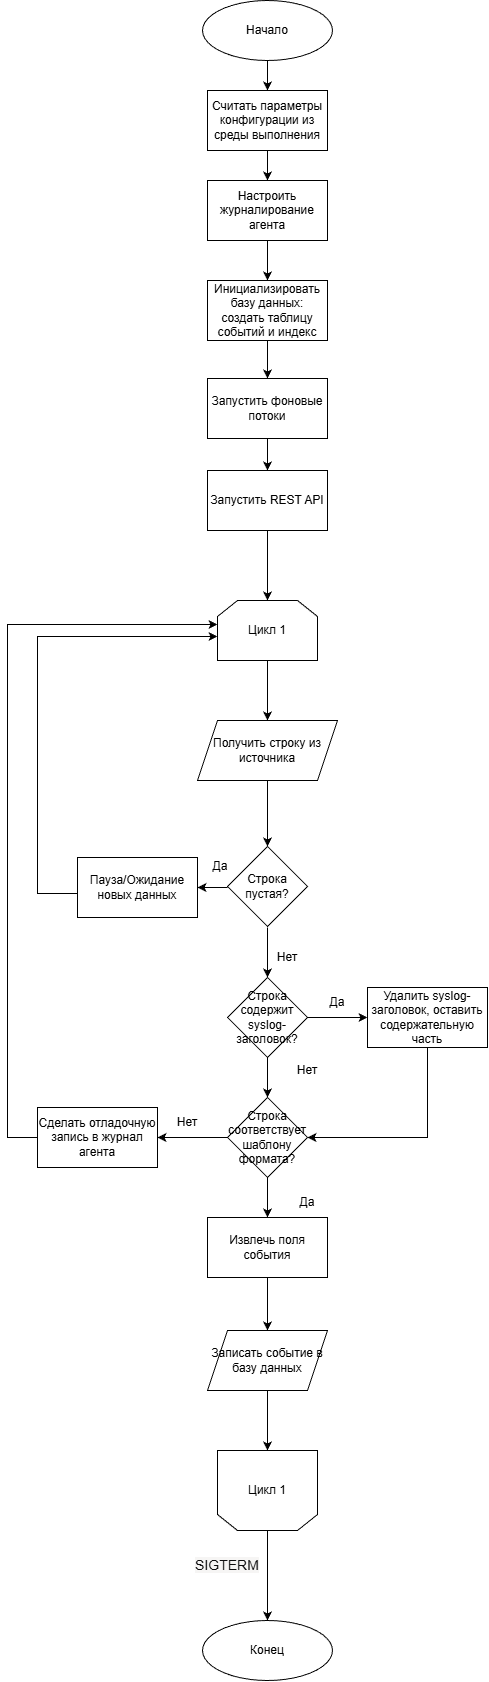

The diagram above was exported from draw.io. Its source (the exported page's mxGraphModel, read from the mxfile embedded in the PNG):
<mxGraphModel dx="3664" dy="2267" grid="1" gridSize="10" guides="1" tooltips="1" connect="1" arrows="1" fold="1" page="1" pageScale="1" pageWidth="1169" pageHeight="827" math="0" shadow="0">
  <root>
    <mxCell id="0" />
    <mxCell id="1" parent="0" />
    <mxCell id="WURkr2prkA8VFTguJxzd-36" parent="1" style="ellipse;whiteSpace=wrap;html=1;" value="Начало" vertex="1">
      <mxGeometry height="60" width="130" x="-535" y="-800" as="geometry" />
    </mxCell>
    <mxCell id="WURkr2prkA8VFTguJxzd-37" parent="1" style="rounded=0;whiteSpace=wrap;html=1;" value="Считать параметры конфигурации из среды выполнения" vertex="1">
      <mxGeometry height="60" width="120" x="-530" y="-710" as="geometry" />
    </mxCell>
    <mxCell id="WURkr2prkA8VFTguJxzd-38" parent="1" style="rounded=0;whiteSpace=wrap;html=1;" value="Настроить журналирование агента" vertex="1">
      <mxGeometry height="60" width="120" x="-530" y="-620" as="geometry" />
    </mxCell>
    <mxCell id="WURkr2prkA8VFTguJxzd-39" parent="1" style="rounded=0;whiteSpace=wrap;html=1;" value="Инициализировать базу данных: создать таблицу событий и индекс" vertex="1">
      <mxGeometry height="60" width="120" x="-530" y="-520" as="geometry" />
    </mxCell>
    <mxCell id="WURkr2prkA8VFTguJxzd-40" parent="1" style="rounded=0;whiteSpace=wrap;html=1;" value="Запустить фоновые потоки" vertex="1">
      <mxGeometry height="60" width="120" x="-530" y="-422" as="geometry" />
    </mxCell>
    <mxCell id="WURkr2prkA8VFTguJxzd-41" parent="1" style="rounded=0;whiteSpace=wrap;html=1;" value="Запустить REST API" vertex="1">
      <mxGeometry height="60" width="120" x="-530" y="-330" as="geometry" />
    </mxCell>
    <mxCell id="WURkr2prkA8VFTguJxzd-42" parent="1" style="shape=parallelogram;perimeter=parallelogramPerimeter;whiteSpace=wrap;html=1;fixedSize=1;" value="Получить строку из источника" vertex="1">
      <mxGeometry height="60" width="140" x="-540" y="-80" as="geometry" />
    </mxCell>
    <mxCell id="WURkr2prkA8VFTguJxzd-50" edge="1" parent="1" source="WURkr2prkA8VFTguJxzd-36" style="endArrow=classic;html=1;rounded=0;exitX=0.5;exitY=1;exitDx=0;exitDy=0;entryX=0.5;entryY=0;entryDx=0;entryDy=0;" target="WURkr2prkA8VFTguJxzd-37" value="">
      <mxGeometry height="50" relative="1" width="50" as="geometry">
        <mxPoint x="-160" y="-160" as="sourcePoint" />
        <mxPoint x="-110" y="-210" as="targetPoint" />
      </mxGeometry>
    </mxCell>
    <mxCell id="WURkr2prkA8VFTguJxzd-51" edge="1" parent="1" source="WURkr2prkA8VFTguJxzd-37" style="endArrow=classic;html=1;rounded=0;exitX=0.5;exitY=1;exitDx=0;exitDy=0;entryX=0.5;entryY=0;entryDx=0;entryDy=0;" target="WURkr2prkA8VFTguJxzd-38" value="">
      <mxGeometry height="50" relative="1" width="50" as="geometry">
        <mxPoint x="-610" y="-90" as="sourcePoint" />
        <mxPoint x="-560" y="-140" as="targetPoint" />
      </mxGeometry>
    </mxCell>
    <mxCell id="WURkr2prkA8VFTguJxzd-52" edge="1" parent="1" source="WURkr2prkA8VFTguJxzd-38" style="endArrow=classic;html=1;rounded=0;exitX=0.5;exitY=1;exitDx=0;exitDy=0;entryX=0.5;entryY=0;entryDx=0;entryDy=0;" target="WURkr2prkA8VFTguJxzd-39" value="">
      <mxGeometry height="50" relative="1" width="50" as="geometry">
        <mxPoint x="-610" y="-90" as="sourcePoint" />
        <mxPoint x="-560" y="-140" as="targetPoint" />
      </mxGeometry>
    </mxCell>
    <mxCell id="WURkr2prkA8VFTguJxzd-53" edge="1" parent="1" source="WURkr2prkA8VFTguJxzd-39" style="endArrow=classic;html=1;rounded=0;exitX=0.5;exitY=1;exitDx=0;exitDy=0;entryX=0.5;entryY=0;entryDx=0;entryDy=0;" target="WURkr2prkA8VFTguJxzd-40" value="">
      <mxGeometry height="50" relative="1" width="50" as="geometry">
        <mxPoint x="-610" y="-90" as="sourcePoint" />
        <mxPoint x="-560" y="-140" as="targetPoint" />
      </mxGeometry>
    </mxCell>
    <mxCell id="WURkr2prkA8VFTguJxzd-54" edge="1" parent="1" source="WURkr2prkA8VFTguJxzd-40" style="endArrow=classic;html=1;rounded=0;exitX=0.5;exitY=1;exitDx=0;exitDy=0;entryX=0.5;entryY=0;entryDx=0;entryDy=0;" target="WURkr2prkA8VFTguJxzd-41" value="">
      <mxGeometry height="50" relative="1" width="50" as="geometry">
        <mxPoint x="-610" y="-90" as="sourcePoint" />
        <mxPoint x="-560" y="-140" as="targetPoint" />
      </mxGeometry>
    </mxCell>
    <mxCell id="WURkr2prkA8VFTguJxzd-55" edge="1" parent="1" source="WURkr2prkA8VFTguJxzd-41" style="endArrow=classic;html=1;rounded=0;exitX=0.5;exitY=1;exitDx=0;exitDy=0;entryX=0.5;entryY=0;entryDx=0;entryDy=0;" target="WURkr2prkA8VFTguJxzd-87" value="">
      <mxGeometry height="50" relative="1" width="50" as="geometry">
        <mxPoint x="-610" y="-90" as="sourcePoint" />
        <mxPoint x="-560" y="-140" as="targetPoint" />
      </mxGeometry>
    </mxCell>
    <mxCell id="WURkr2prkA8VFTguJxzd-56" parent="1" style="rhombus;whiteSpace=wrap;html=1;" value="Строка пустая?" vertex="1">
      <mxGeometry height="80" width="80" x="-510" y="46" as="geometry" />
    </mxCell>
    <mxCell id="WURkr2prkA8VFTguJxzd-57" parent="1" style="rounded=0;whiteSpace=wrap;html=1;" value="Пауза/Ожидание новых данных" vertex="1">
      <mxGeometry height="60" width="120" x="-660" y="57" as="geometry" />
    </mxCell>
    <mxCell id="WURkr2prkA8VFTguJxzd-58" parent="1" style="text;html=1;whiteSpace=wrap;strokeColor=none;fillColor=none;align=center;verticalAlign=middle;rounded=0;" value="Да" vertex="1">
      <mxGeometry height="30" width="60" x="-547" y="51" as="geometry" />
    </mxCell>
    <mxCell id="WURkr2prkA8VFTguJxzd-59" parent="1" style="text;html=1;whiteSpace=wrap;strokeColor=none;fillColor=none;align=center;verticalAlign=middle;rounded=0;" value="Нет" vertex="1">
      <mxGeometry height="30" width="60" x="-480" y="142" as="geometry" />
    </mxCell>
    <mxCell id="WURkr2prkA8VFTguJxzd-68" edge="1" parent="1" source="WURkr2prkA8VFTguJxzd-60" style="edgeStyle=orthogonalEdgeStyle;rounded=0;orthogonalLoop=1;jettySize=auto;html=1;" target="WURkr2prkA8VFTguJxzd-63">
      <mxGeometry relative="1" as="geometry" />
    </mxCell>
    <mxCell id="WURkr2prkA8VFTguJxzd-60" parent="1" style="rhombus;whiteSpace=wrap;html=1;" value="Строка содержит syslog-заголовок?" vertex="1">
      <mxGeometry height="80" width="80" x="-510" y="177" as="geometry" />
    </mxCell>
    <mxCell id="WURkr2prkA8VFTguJxzd-61" parent="1" style="text;html=1;whiteSpace=wrap;strokeColor=none;fillColor=none;align=center;verticalAlign=middle;rounded=0;" value="Нет" vertex="1">
      <mxGeometry height="30" width="60" x="-460" y="255" as="geometry" />
    </mxCell>
    <mxCell id="WURkr2prkA8VFTguJxzd-62" parent="1" style="text;html=1;whiteSpace=wrap;strokeColor=none;fillColor=none;align=center;verticalAlign=middle;rounded=0;" value="Да" vertex="1">
      <mxGeometry height="30" width="60" x="-430" y="187" as="geometry" />
    </mxCell>
    <mxCell id="WURkr2prkA8VFTguJxzd-63" parent="1" style="rounded=0;whiteSpace=wrap;html=1;" value="Удалить syslog-заголовок, оставить содержательную часть" vertex="1">
      <mxGeometry height="60" width="120" x="-370" y="187" as="geometry" />
    </mxCell>
    <mxCell id="WURkr2prkA8VFTguJxzd-64" edge="1" parent="1" source="WURkr2prkA8VFTguJxzd-42" style="endArrow=classic;html=1;rounded=0;exitX=0.5;exitY=1;exitDx=0;exitDy=0;entryX=0.5;entryY=0;entryDx=0;entryDy=0;" target="WURkr2prkA8VFTguJxzd-56" value="">
      <mxGeometry height="50" relative="1" width="50" as="geometry">
        <mxPoint x="-630" y="180" as="sourcePoint" />
        <mxPoint x="-580" y="130" as="targetPoint" />
      </mxGeometry>
    </mxCell>
    <mxCell id="WURkr2prkA8VFTguJxzd-65" edge="1" parent="1" style="endArrow=classic;html=1;rounded=0;exitX=0;exitY=0.5;exitDx=0;exitDy=0;" target="WURkr2prkA8VFTguJxzd-57" value="">
      <mxGeometry height="50" relative="1" width="50" as="geometry">
        <mxPoint x="-510" y="87" as="sourcePoint" />
        <mxPoint x="-580" y="287" as="targetPoint" />
      </mxGeometry>
    </mxCell>
    <mxCell id="WURkr2prkA8VFTguJxzd-66" edge="1" parent="1" style="endArrow=classic;html=1;rounded=0;exitX=0.5;exitY=1;exitDx=0;exitDy=0;entryX=0.5;entryY=0;entryDx=0;entryDy=0;" target="WURkr2prkA8VFTguJxzd-60" value="">
      <mxGeometry height="50" relative="1" width="50" as="geometry">
        <mxPoint x="-470" y="127" as="sourcePoint" />
        <mxPoint x="-580" y="287" as="targetPoint" />
      </mxGeometry>
    </mxCell>
    <mxCell id="WURkr2prkA8VFTguJxzd-69" parent="1" style="rhombus;whiteSpace=wrap;html=1;" value="Строка соответствует шаблону формата?" vertex="1">
      <mxGeometry height="80" width="80" x="-510" y="297" as="geometry" />
    </mxCell>
    <mxCell id="WURkr2prkA8VFTguJxzd-70" edge="1" parent="1" source="WURkr2prkA8VFTguJxzd-60" style="endArrow=classic;html=1;rounded=0;exitX=0.5;exitY=1;exitDx=0;exitDy=0;entryX=0.5;entryY=0;entryDx=0;entryDy=0;" target="WURkr2prkA8VFTguJxzd-69" value="">
      <mxGeometry height="50" relative="1" width="50" as="geometry">
        <mxPoint x="-560" y="357" as="sourcePoint" />
        <mxPoint x="-510" y="307" as="targetPoint" />
      </mxGeometry>
    </mxCell>
    <mxCell id="WURkr2prkA8VFTguJxzd-71" edge="1" parent="1" source="WURkr2prkA8VFTguJxzd-63" style="endArrow=classic;html=1;rounded=0;exitX=0.5;exitY=1;exitDx=0;exitDy=0;entryX=1;entryY=0.5;entryDx=0;entryDy=0;" target="WURkr2prkA8VFTguJxzd-69" value="">
      <mxGeometry height="50" relative="1" width="50" as="geometry">
        <Array as="points">
          <mxPoint x="-310" y="337" />
        </Array>
        <mxPoint x="-560" y="357" as="sourcePoint" />
        <mxPoint x="-510" y="307" as="targetPoint" />
      </mxGeometry>
    </mxCell>
    <mxCell id="WURkr2prkA8VFTguJxzd-72" parent="1" style="text;html=1;whiteSpace=wrap;strokeColor=none;fillColor=none;align=center;verticalAlign=middle;rounded=0;" value="Да" vertex="1">
      <mxGeometry height="30" width="60" x="-460" y="387" as="geometry" />
    </mxCell>
    <mxCell id="WURkr2prkA8VFTguJxzd-73" parent="1" style="text;html=1;whiteSpace=wrap;strokeColor=none;fillColor=none;align=center;verticalAlign=middle;rounded=0;" value="Нет" vertex="1">
      <mxGeometry height="30" width="60" x="-580" y="307" as="geometry" />
    </mxCell>
    <mxCell id="WURkr2prkA8VFTguJxzd-74" parent="1" style="rounded=0;whiteSpace=wrap;html=1;" value="Сделать отладочную запись в журнал агента" vertex="1">
      <mxGeometry height="60" width="120" x="-700" y="307" as="geometry" />
    </mxCell>
    <mxCell id="WURkr2prkA8VFTguJxzd-75" edge="1" parent="1" source="WURkr2prkA8VFTguJxzd-69" style="endArrow=classic;html=1;rounded=0;exitX=0;exitY=0.5;exitDx=0;exitDy=0;entryX=1;entryY=0.5;entryDx=0;entryDy=0;" target="WURkr2prkA8VFTguJxzd-74" value="">
      <mxGeometry height="50" relative="1" width="50" as="geometry">
        <mxPoint x="-800" y="227" as="sourcePoint" />
        <mxPoint x="-750" y="177" as="targetPoint" />
      </mxGeometry>
    </mxCell>
    <mxCell id="WURkr2prkA8VFTguJxzd-76" edge="1" parent="1" source="WURkr2prkA8VFTguJxzd-74" style="endArrow=classic;html=1;rounded=0;exitX=0;exitY=0.5;exitDx=0;exitDy=0;entryX=0;entryY=0.5;entryDx=0;entryDy=0;" value="">
      <mxGeometry height="50" relative="1" width="50" as="geometry">
        <Array as="points">
          <mxPoint x="-730" y="337" />
          <mxPoint x="-730" y="-176" />
        </Array>
        <mxPoint x="-700" y="321" as="sourcePoint" />
        <mxPoint x="-520" y="-176" as="targetPoint" />
      </mxGeometry>
    </mxCell>
    <mxCell id="WURkr2prkA8VFTguJxzd-81" edge="1" parent="1" source="WURkr2prkA8VFTguJxzd-77" style="edgeStyle=orthogonalEdgeStyle;rounded=0;orthogonalLoop=1;jettySize=auto;html=1;" target="WURkr2prkA8VFTguJxzd-78">
      <mxGeometry relative="1" as="geometry" />
    </mxCell>
    <mxCell id="WURkr2prkA8VFTguJxzd-77" parent="1" style="rounded=0;whiteSpace=wrap;html=1;" value="Извлечь поля события" vertex="1">
      <mxGeometry height="60" width="120" x="-530" y="417" as="geometry" />
    </mxCell>
    <mxCell id="WURkr2prkA8VFTguJxzd-78" parent="1" style="shape=parallelogram;perimeter=parallelogramPerimeter;whiteSpace=wrap;html=1;fixedSize=1;" value="Записать событие в базу данных" vertex="1">
      <mxGeometry height="60" width="120" x="-530" y="530" as="geometry" />
    </mxCell>
    <mxCell id="WURkr2prkA8VFTguJxzd-79" edge="1" parent="1" source="WURkr2prkA8VFTguJxzd-69" style="endArrow=classic;html=1;rounded=0;exitX=0.5;exitY=1;exitDx=0;exitDy=0;entryX=0.5;entryY=0;entryDx=0;entryDy=0;" target="WURkr2prkA8VFTguJxzd-77" value="">
      <mxGeometry height="50" relative="1" width="50" as="geometry">
        <mxPoint x="-440" y="467" as="sourcePoint" />
        <mxPoint x="-390" y="417" as="targetPoint" />
      </mxGeometry>
    </mxCell>
    <mxCell id="WURkr2prkA8VFTguJxzd-85" edge="1" parent="1" source="WURkr2prkA8VFTguJxzd-78" style="endArrow=classic;html=1;rounded=0;exitX=0.5;exitY=1;exitDx=0;exitDy=0;entryX=0.5;entryY=1;entryDx=0;entryDy=0;entryPerimeter=0;" target="WURkr2prkA8VFTguJxzd-88" value="">
      <mxGeometry height="50" relative="1" width="50" as="geometry">
        <mxPoint x="-210" y="377" as="sourcePoint" />
        <mxPoint x="-470" y="657" as="targetPoint" />
      </mxGeometry>
    </mxCell>
    <mxCell id="WURkr2prkA8VFTguJxzd-87" parent="1" style="shape=loopLimit;whiteSpace=wrap;html=1;" value="Цикл 1" vertex="1">
      <mxGeometry height="60" width="100" x="-520" y="-200" as="geometry" />
    </mxCell>
    <mxCell id="WURkr2prkA8VFTguJxzd-88" parent="1" style="shape=loopLimit;whiteSpace=wrap;html=1;flipV=1;legacyAnchorPoints=0;" value="Цикл 1" vertex="1">
      <mxGeometry height="80" width="100" x="-520" y="650" as="geometry" />
    </mxCell>
    <mxCell id="WURkr2prkA8VFTguJxzd-89" edge="1" parent="1" source="WURkr2prkA8VFTguJxzd-88" style="endArrow=classic;html=1;rounded=0;entryX=0.5;entryY=0;entryDx=0;entryDy=0;" value="">
      <mxGeometry height="50" relative="1" width="50" as="geometry">
        <mxPoint x="-540" y="330" as="sourcePoint" />
        <mxPoint x="-470" y="820.0000000000005" as="targetPoint" />
      </mxGeometry>
    </mxCell>
    <mxCell id="WURkr2prkA8VFTguJxzd-90" edge="1" parent="1" style="endArrow=classic;html=1;rounded=0;exitX=0;exitY=0.5;exitDx=0;exitDy=0;entryX=0;entryY=0.5;entryDx=0;entryDy=0;" value="">
      <mxGeometry height="50" relative="1" width="50" as="geometry">
        <Array as="points">
          <mxPoint x="-700" y="93" />
          <mxPoint x="-700" y="-164" />
        </Array>
        <mxPoint x="-660" y="93" as="sourcePoint" />
        <mxPoint x="-520" y="-164" as="targetPoint" />
      </mxGeometry>
    </mxCell>
    <mxCell id="WURkr2prkA8VFTguJxzd-92" edge="1" parent="1" source="WURkr2prkA8VFTguJxzd-87" style="endArrow=classic;html=1;rounded=0;entryX=0.5;entryY=0;entryDx=0;entryDy=0;" target="WURkr2prkA8VFTguJxzd-42" value="">
      <mxGeometry height="50" relative="1" width="50" as="geometry">
        <mxPoint x="-560" y="210" as="sourcePoint" />
        <mxPoint x="-510" y="160" as="targetPoint" />
      </mxGeometry>
    </mxCell>
    <mxCell id="WURkr2prkA8VFTguJxzd-93" parent="1" style="text;html=1;whiteSpace=wrap;strokeColor=none;fillColor=none;align=center;verticalAlign=middle;rounded=0;" value="&lt;span style=&quot;box-sizing: border-box; margin: 0px; padding: 0px; scrollbar-color: rgb(227, 226, 221) rgb(246, 245, 244); color: rgb(14, 14, 15); font-family: &amp;quot;IBM Plex Sans&amp;quot;, sans-serif; font-size: 14px; text-align: start; background-color: rgb(246, 245, 244);&quot;&gt;SIGTERM&lt;/span&gt;" vertex="1">
      <mxGeometry height="30" width="60" x="-540" y="750" as="geometry" />
    </mxCell>
    <mxCell id="WURkr2prkA8VFTguJxzd-94" parent="1" style="ellipse;whiteSpace=wrap;html=1;" value="Конец" vertex="1">
      <mxGeometry height="60" width="130" x="-535" y="820" as="geometry" />
    </mxCell>
  </root>
</mxGraphModel>